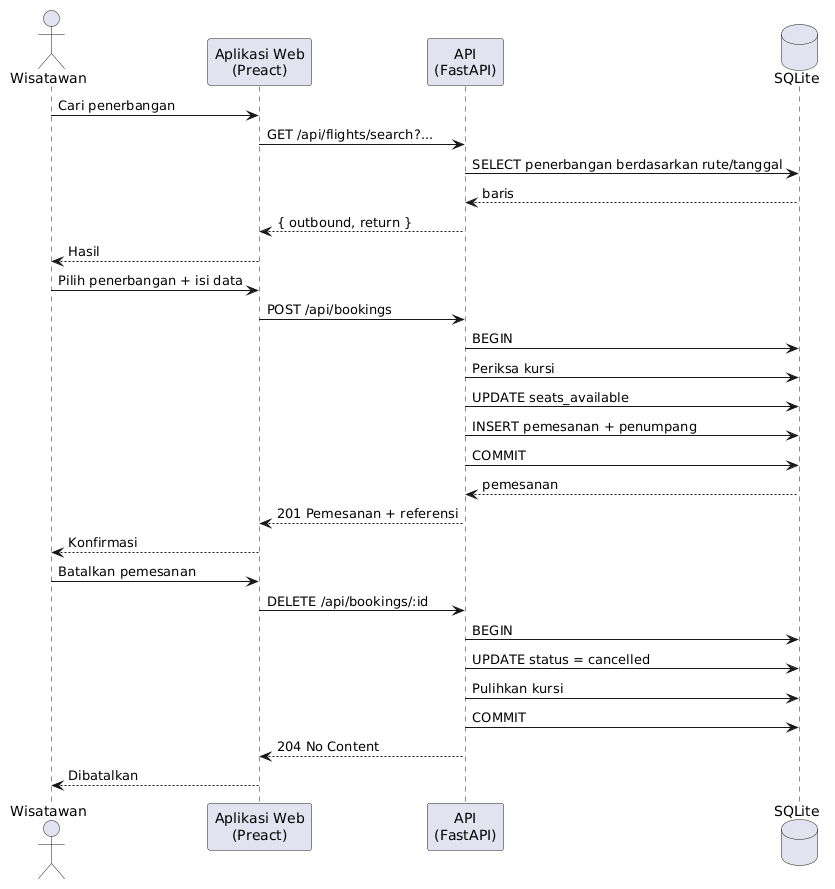

The diagram above was rendered by PlantUML. Its source (embedded in the PNG):
@startuml
actor "Wisatawan" as Traveler
participant "Aplikasi Web\n(Preact)" as Web
participant "API\n(FastAPI)" as API
database "SQLite" as DB

Traveler -> Web : Cari penerbangan
Web -> API : GET /api/flights/search?...
API -> DB : SELECT penerbangan berdasarkan rute/tanggal
DB --> API : baris
API --> Web : { outbound, return }
Web --> Traveler : Hasil

Traveler -> Web : Pilih penerbangan + isi data
Web -> API : POST /api/bookings
API -> DB : BEGIN
API -> DB : Periksa kursi
API -> DB : UPDATE seats_available
API -> DB : INSERT pemesanan + penumpang
API -> DB : COMMIT
DB --> API : pemesanan
API --> Web : 201 Pemesanan + referensi
Web --> Traveler : Konfirmasi

Traveler -> Web : Batalkan pemesanan
Web -> API : DELETE /api/bookings/:id
API -> DB : BEGIN
API -> DB : UPDATE status = cancelled
API -> DB : Pulihkan kursi
API -> DB : COMMIT
API --> Web : 204 No Content
Web --> Traveler : Dibatalkan
@enduml